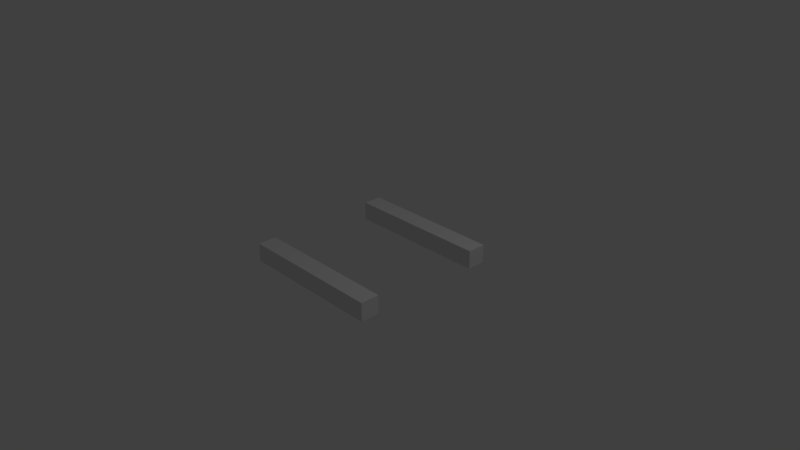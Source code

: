 # Source: wirebase.blend  (saved by Blender 2.79.6; exported with 4.5.12 LTS)
import bpy
from mathutils import Matrix  # noqa: F401  (used for matrix-valued properties, if any)

bpy.ops.wm.read_factory_settings(use_empty=True)
scene = bpy.context.scene
scene.name = 'Scene'

# ---- collections
col_collection_1 = bpy.data.collections.new('Collection 1'); scene.collection.children.link(col_collection_1)

# ---- materials (node trees are filled in below, after node groups)
mat_material = bpy.data.materials.new('Material')
mat_material.alpha_threshold = 0.0
mat_material.use_transparent_shadow = False
mat_material.roughness = 0.5
mat_material.line_color = (0.0, 0.0, 0.0, 1.0)

# ---- material node trees

# ---- world
world_world = bpy.data.worlds.new('World'); scene.world = world_world
world_world.color = (0.05088, 0.05088, 0.05088)
world_world.use_sun_shadow = False
world_world.sun_shadow_jitter_overblur = 0.0

# ---- cameras
cam_camera = bpy.data.cameras.new('Camera')
cam_camera.clip_end = 100.0
cam_camera.lens = 35.0
cam_camera.sensor_width = 32.0
cam_camera.sensor_height = 18.0
cam_camera.ortho_scale = 7.314
cam_camera.dof.focus_distance = 0.0
cam_camera.dof.aperture_fstop = 128.0

# ---- lights
light_lamp = bpy.data.lights.new('Lamp', 'POINT')
light_lamp.transmission_factor = 0.0
light_lamp.cutoff_distance = 30.0
light_lamp.energy = 100.0
light_lamp.shadow_buffer_clip_start = 1.001
light_lamp.shadow_soft_size = 0.1
light_lamp.shadow_maximum_resolution = 0.006
light_lamp.use_absolute_resolution = True

# ---- meshes
me_cube_005 = bpy.data.meshes.new('Cube.005')
me_cube_005.from_pydata([(-1.13, -17.89, -3.772), (-1.13, -17.89, -1.772), (-1.13, -15.89, -3.772), (-1.13, -15.89, -1.772), (0.4468, -17.89, -3.772), (0.4468, -17.89, -1.772), (0.4468, -15.89, -3.772), (0.4468, -15.89, -1.772), (-1.261, -17.3, -0.3746), (-1.261, -15.3, -0.3746), (0.3153, -15.3, -0.3746), (0.3153, -17.3, -0.3746), (-1.871, -15.54, 1.269), (-1.316, -13.98, 0.2357), (0.1545, -14.47, 0.7605), (-0.4008, -16.03, 1.794), (-1.974, -11.72, 2.205), (-1.276, -12.05, 0.4429), (0.05925, -12.54, 1.387), (-0.6388, -12.21, 3.149), (-0.9015, -8.39, -0.5276), (0.4953, -9.037, -1.192), (1.056, -9.009, 0.6768), (-0.3407, -8.361, 1.341), (-0.3439, -5.2, -0.7529), (1.019, -5.848, -1.522), (1.698, -5.685, 0.2765), (0.3344, -5.038, 1.045), (-0.3757, -0.3354, -0.1659), (1.048, -0.8115, -0.8816), (1.64, -0.7488, 0.9711), (0.2162, -0.2727, 1.687), (1.469, 3.494, -2.487), (2.928, 3.049, -1.871), (2.429, 3.046, 0.0259), (0.9709, 3.492, -0.5901), (0.3217, 6.579, -0.3008), (1.738, 7.206, -0.9161), (2.366, 6.635, 0.8274), (0.9496, 6.008, 1.443), (-1.646, 9.754, 2.374), (-0.2229, 10.3, 1.711), (0.3841, 9.965, 3.526), (-1.039, 9.414, 4.188), (-2.368, 13.64, 3.298), (-0.9391, 13.65, 2.452), (-0.2724, 13.65, 4.265), (-1.701, 13.64, 5.11), (-2.029, 17.23, 2.159), (-0.6257, 17.21, 1.248), (0.09204, 17.33, 3.025), (-1.312, 17.35, 3.936), (-0.9277, 20.54, -1.141), (0.5737, 20.11, -1.571), (0.9992, 20.64, 0.2789), (-0.5022, 21.08, 0.7089), (0.2892, 20.27, -5.828), (1.814, 19.76, -5.812), (2.064, 21.01, -4.283), (0.5391, 21.52, -4.3)], [], [(0, 1, 3, 2), (2, 3, 7, 6), (6, 7, 5, 4), (4, 5, 1, 0), (2, 6, 4, 0), (5, 7, 10, 11), (10, 9, 13, 14), (3, 1, 8, 9), (1, 5, 11, 8), (7, 3, 9, 10), (15, 14, 18, 19), (11, 10, 14, 15), (9, 8, 12, 13), (8, 11, 15, 12), (16, 19, 23, 20), (13, 12, 16, 17), (12, 15, 19, 16), (14, 13, 17, 18), (20, 23, 27, 24), (18, 17, 21, 22), (19, 18, 22, 23), (17, 16, 20, 21), (26, 25, 29, 30), (22, 21, 25, 26), (23, 22, 26, 27), (21, 20, 24, 25), (31, 30, 34, 35), (27, 26, 30, 31), (25, 24, 28, 29), (24, 27, 31, 28), (35, 34, 38, 39), (29, 28, 32, 33), (28, 31, 35, 32), (30, 29, 33, 34), (36, 39, 43, 40), (33, 32, 36, 37), (32, 35, 39, 36), (34, 33, 37, 38), (43, 42, 46, 47), (38, 37, 41, 42), (39, 38, 42, 43), (37, 36, 40, 41), (44, 47, 51, 48), (41, 40, 44, 45), (40, 43, 47, 44), (42, 41, 45, 46), (51, 50, 54, 55), (46, 45, 49, 50), (47, 46, 50, 51), (45, 44, 48, 49), (53, 52, 56, 57), (49, 48, 52, 53), (48, 51, 55, 52), (50, 49, 53, 54), (58, 57, 56, 59), (52, 55, 59, 56), (54, 53, 57, 58), (55, 54, 58, 59)])
me_cube_005.use_remesh_preserve_volume = False
me_cube_005.use_remesh_preserve_attributes = False
me_cube_005.use_mirror_vertex_groups = False
me_cube_005.update()
me_cube_004 = bpy.data.meshes.new('Cube.004')
me_cube_004.from_pydata([(-0.8517, -16.97, -4.242), (-0.8517, -16.97, -2.242), (-0.8517, -14.97, -4.242), (-0.8517, -14.97, -2.242), (0.7884, -16.97, -4.242), (0.7884, -16.97, -2.242), (0.7884, -14.97, -4.242), (0.7884, -14.97, -2.242), (-0.9885, -16.38, -0.8447), (-0.9885, -14.38, -0.8447), (0.6516, -14.38, -0.8447), (0.6516, -16.38, -0.8447), (-1.623, -14.62, 0.799), (-1.046, -13.06, -0.2344), (0.4843, -13.55, 0.2904), (-0.09328, -15.12, 1.324), (-2.284, -11.85, 1.851), (-0.941, -11.42, 0.7874), (-0.001969, -12.15, 2.255), (-1.345, -12.58, 3.319), (-2.839, -8.428, 2.492), (-1.328, -8.176, 1.755), (-0.69, -8.681, 3.527), (-2.201, -8.934, 4.264), (-2.005, -4.797, 1.875), (-0.5867, -5.444, 1.106), (0.1189, -5.282, 2.904), (-1.299, -4.634, 3.673), (-0.4954, -1.684, -0.005539), (0.9855, -2.161, -0.7212), (1.601, -2.098, 1.131), (0.1202, -1.622, 1.847), (0.8553, 1.803, -1.653), (2.391, 1.358, -2.196), (2.847, 1.356, -0.2751), (1.312, 1.801, 0.2679), (0.4465, 5.675, -0.5597), (1.918, 6.334, -1.149), (2.56, 5.769, 0.6031), (1.088, 5.111, 1.192), (-1.416, 8.903, 1.767), (-0.06662, 9.953, 1.33), (0.6259, 9.339, 3.036), (-0.7232, 8.289, 3.473), (-2.094, 13.43, 2.628), (-0.6081, 13.44, 1.783), (0.08545, 13.43, 3.595), (-1.401, 13.43, 4.441), (-1.383, 17.81, 1.042), (0.07691, 17.79, 0.1314), (0.8236, 17.91, 1.908), (-0.6365, 17.93, 2.819), (-0.1261, 19.57, -2.461), (1.436, 19.14, -2.891), (1.878, 19.67, -1.041), (0.3165, 20.11, -0.6115), (0.6245, 21.19, -6.298), (2.21, 20.68, -6.282), (2.47, 21.93, -4.753), (0.8844, 22.44, -4.77)], [], [(0, 1, 3, 2), (2, 3, 7, 6), (6, 7, 5, 4), (4, 5, 1, 0), (2, 6, 4, 0), (5, 7, 10, 11), (10, 9, 13, 14), (3, 1, 8, 9), (1, 5, 11, 8), (7, 3, 9, 10), (15, 14, 18, 19), (11, 10, 14, 15), (9, 8, 12, 13), (8, 11, 15, 12), (16, 19, 23, 20), (13, 12, 16, 17), (12, 15, 19, 16), (14, 13, 17, 18), (20, 23, 27, 24), (18, 17, 21, 22), (19, 18, 22, 23), (17, 16, 20, 21), (26, 25, 29, 30), (22, 21, 25, 26), (23, 22, 26, 27), (21, 20, 24, 25), (31, 30, 34, 35), (27, 26, 30, 31), (25, 24, 28, 29), (24, 27, 31, 28), (35, 34, 38, 39), (29, 28, 32, 33), (28, 31, 35, 32), (30, 29, 33, 34), (36, 39, 43, 40), (33, 32, 36, 37), (32, 35, 39, 36), (34, 33, 37, 38), (43, 42, 46, 47), (38, 37, 41, 42), (39, 38, 42, 43), (37, 36, 40, 41), (44, 47, 51, 48), (41, 40, 44, 45), (40, 43, 47, 44), (42, 41, 45, 46), (51, 50, 54, 55), (46, 45, 49, 50), (47, 46, 50, 51), (45, 44, 48, 49), (53, 52, 56, 57), (49, 48, 52, 53), (48, 51, 55, 52), (50, 49, 53, 54), (58, 57, 56, 59), (52, 55, 59, 56), (54, 53, 57, 58), (55, 54, 58, 59)])
me_cube_004.use_remesh_preserve_volume = False
me_cube_004.use_remesh_preserve_attributes = False
me_cube_004.use_mirror_vertex_groups = False
me_cube_004.update()
me_cube_003 = bpy.data.meshes.new('Cube.003')
me_cube_003.from_pydata([(-1.288, -16.95, -3.634), (-1.288, -16.95, -1.634), (-1.288, -14.95, -3.634), (-1.288, -14.95, -1.634), (0.372, -16.95, -3.634), (0.372, -16.95, -1.634), (0.372, -14.95, -3.634), (0.372, -14.95, -1.634), (-1.426, -16.36, -0.2363), (-1.426, -14.36, -0.2363), (0.2336, -14.36, -0.2363), (0.2336, -16.36, -0.2363), (-2.068, -14.6, 1.407), (-1.484, -13.04, 0.374), (0.06431, -13.53, 0.8988), (-0.5201, -15.1, 1.932), (-1.859, -11.19, 1.289), (-0.4851, -11.06, 0.1751), (0.4189, -11.72, 1.714), (-0.9551, -11.86, 2.828), (-0.9869, -8.134, -0.1184), (0.4451, -8.864, -0.8178), (1.069, -8.863, 1.036), (-0.3634, -8.133, 1.735), (-0.8915, -4.814, 0.2916), (0.6239, -4.837, -0.5233), (1.298, -4.969, 1.3), (-0.2179, -4.946, 2.115), (-0.9271, -1.665, 0.6028), (0.5714, -2.141, -0.1128), (1.194, -2.078, 1.74), (-0.3041, -1.602, 2.456), (0.1307, 2.391, -0.5496), (1.625, 1.671, -1.038), (2.114, 1.855, 0.8638), (0.6203, 2.576, 1.353), (-0.2327, 5.977, 0.3951), (1.316, 6.04, -0.3215), (1.912, 5.797, 1.529), (0.3637, 5.735, 2.246), (-1.407, 9.184, 1.691), (0.09051, 9.735, 1.029), (0.7294, 9.395, 2.843), (-0.7682, 8.844, 3.506), (-1.357, 12.94, 1.48), (0.1471, 12.95, 0.6348), (0.8489, 12.94, 2.447), (-0.655, 12.93, 3.293), (-1.231, 16.54, 0.7004), (0.2468, 16.52, -0.2105), (1.002, 16.64, 1.566), (-0.4751, 16.66, 2.477), (-0.5533, 19.59, -1.853), (1.027, 19.16, -2.283), (1.475, 19.69, -0.433), (-0.1055, 20.13, -0.003096), (0.2062, 21.21, -5.69), (1.811, 20.7, -5.674), (2.074, 21.95, -4.145), (0.4692, 22.46, -4.161)], [], [(0, 1, 3, 2), (2, 3, 7, 6), (6, 7, 5, 4), (4, 5, 1, 0), (2, 6, 4, 0), (5, 7, 10, 11), (10, 9, 13, 14), (3, 1, 8, 9), (1, 5, 11, 8), (7, 3, 9, 10), (15, 14, 18, 19), (11, 10, 14, 15), (9, 8, 12, 13), (8, 11, 15, 12), (16, 19, 23, 20), (13, 12, 16, 17), (12, 15, 19, 16), (14, 13, 17, 18), (20, 23, 27, 24), (18, 17, 21, 22), (19, 18, 22, 23), (17, 16, 20, 21), (26, 25, 29, 30), (22, 21, 25, 26), (23, 22, 26, 27), (21, 20, 24, 25), (31, 30, 34, 35), (27, 26, 30, 31), (25, 24, 28, 29), (24, 27, 31, 28), (35, 34, 38, 39), (29, 28, 32, 33), (28, 31, 35, 32), (30, 29, 33, 34), (36, 39, 43, 40), (33, 32, 36, 37), (32, 35, 39, 36), (34, 33, 37, 38), (43, 42, 46, 47), (38, 37, 41, 42), (39, 38, 42, 43), (37, 36, 40, 41), (44, 47, 51, 48), (41, 40, 44, 45), (40, 43, 47, 44), (42, 41, 45, 46), (51, 50, 54, 55), (46, 45, 49, 50), (47, 46, 50, 51), (45, 44, 48, 49), (53, 52, 56, 57), (49, 48, 52, 53), (48, 51, 55, 52), (50, 49, 53, 54), (58, 57, 56, 59), (52, 55, 59, 56), (54, 53, 57, 58), (55, 54, 58, 59)])
me_cube_003.use_remesh_preserve_volume = False
me_cube_003.use_remesh_preserve_attributes = False
me_cube_003.use_mirror_vertex_groups = False
me_cube_003.update()
me_cube_002 = bpy.data.meshes.new('Cube.002')
me_cube_002.from_pydata([(-1.201, -16.51, -3.761), (-1.201, -16.51, -1.761), (-1.201, -14.51, -3.761), (-1.201, -14.51, -1.761), (0.4679, -16.51, -3.761), (0.4679, -16.51, -1.761), (0.4679, -14.51, -3.761), (0.4679, -14.51, -1.761), (-1.34, -15.91, -0.3639), (-1.34, -13.91, -0.3639), (0.3287, -13.91, -0.3639), (0.3287, -15.91, -0.3639), (-1.986, -14.16, 1.28), (-1.398, -12.59, 0.2464), (0.1585, -13.09, 0.7712), (-0.4293, -14.65, 1.805), (-1.776, -10.75, 1.161), (-0.394, -10.61, 0.04754), (0.515, -11.28, 1.587), (-0.8667, -11.41, 2.7), (-0.8986, -7.688, -0.246), (0.5414, -8.418, -0.9454), (1.168, -8.418, 0.9081), (-0.2717, -7.688, 1.608), (-0.8027, -4.368, 0.164), (0.7212, -4.391, -0.6509), (1.399, -4.523, 1.172), (-0.1253, -4.5, 1.987), (-2.428, -1.948, 2.459), (-1.038, -1.066, 1.79), (-0.2585, -1.539, 3.494), (-1.648, -2.42, 4.163), (-2.502, 1.573, 2.663), (-0.9426, 1.435, 1.963), (-0.3698, 1.252, 3.833), (-1.929, 1.39, 4.532), (-1.332, 5.031, 1.814), (0.19, 4.509, 1.182), (0.7444, 4.545, 3.068), (-0.7777, 5.067, 3.701), (0.476, 7.925, -0.5515), (1.813, 6.778, -0.8896), (2.423, 7.268, 0.9066), (1.085, 8.416, 1.245), (0.7073, 11.92, -1.016), (2.22, 11.93, -1.862), (2.925, 11.93, -0.04974), (1.413, 11.92, 0.7959), (-0.7442, 16.67, 0.1015), (0.5826, 17.48, -0.8005), (1.465, 17.28, 0.8854), (0.1382, 16.47, 1.787), (-0.4627, 20.04, -1.98), (1.127, 19.6, -2.41), (1.577, 20.14, -0.5606), (-0.01233, 20.57, -0.1307), (0.3011, 21.65, -5.818), (1.915, 21.14, -5.801), (2.179, 22.39, -4.273), (0.5656, 22.9, -4.289)], [], [(0, 1, 3, 2), (2, 3, 7, 6), (6, 7, 5, 4), (4, 5, 1, 0), (2, 6, 4, 0), (5, 7, 10, 11), (10, 9, 13, 14), (3, 1, 8, 9), (1, 5, 11, 8), (7, 3, 9, 10), (15, 14, 18, 19), (11, 10, 14, 15), (9, 8, 12, 13), (8, 11, 15, 12), (16, 19, 23, 20), (13, 12, 16, 17), (12, 15, 19, 16), (14, 13, 17, 18), (20, 23, 27, 24), (18, 17, 21, 22), (19, 18, 22, 23), (17, 16, 20, 21), (26, 25, 29, 30), (22, 21, 25, 26), (23, 22, 26, 27), (21, 20, 24, 25), (31, 30, 34, 35), (27, 26, 30, 31), (25, 24, 28, 29), (24, 27, 31, 28), (35, 34, 38, 39), (29, 28, 32, 33), (28, 31, 35, 32), (30, 29, 33, 34), (36, 39, 43, 40), (33, 32, 36, 37), (32, 35, 39, 36), (34, 33, 37, 38), (43, 42, 46, 47), (38, 37, 41, 42), (39, 38, 42, 43), (37, 36, 40, 41), (44, 47, 51, 48), (41, 40, 44, 45), (40, 43, 47, 44), (42, 41, 45, 46), (51, 50, 54, 55), (46, 45, 49, 50), (47, 46, 50, 51), (45, 44, 48, 49), (53, 52, 56, 57), (49, 48, 52, 53), (48, 51, 55, 52), (50, 49, 53, 54), (58, 57, 56, 59), (52, 55, 59, 56), (54, 53, 57, 58), (55, 54, 58, 59)])
me_cube_002.use_remesh_preserve_volume = False
me_cube_002.use_remesh_preserve_attributes = False
me_cube_002.use_mirror_vertex_groups = False
me_cube_002.update()
me_cube_001 = bpy.data.meshes.new('Cube.001')
me_cube_001.from_pydata([(1.0, -0.7421, -0.1262), (1.0, -1.0, -0.1262), (-1.0, -1.0, -0.1262), (-1.0, -0.7421, -0.1262), (1.0, -0.7421, 0.1262), (1.0, -1.0, 0.1262), (-1.0, -1.0, 0.1262), (-1.0, -0.7421, 0.1262)], [], [(0, 1, 2, 3), (4, 7, 6, 5), (0, 4, 5, 1), (1, 5, 6, 2), (2, 6, 7, 3), (4, 0, 3, 7)])
me_cube_001.materials.append(mat_material)
me_cube_001.use_remesh_preserve_volume = False
me_cube_001.use_remesh_preserve_attributes = False
me_cube_001.use_mirror_vertex_groups = False
me_cube_001.update()
me_cube = bpy.data.meshes.new('Cube')
me_cube.from_pydata([(1.0, -0.7421, -0.1262), (1.0, -1.0, -0.1262), (-1.0, -1.0, -0.1262), (-1.0, -0.7421, -0.1262), (1.0, -0.7421, 0.1262), (1.0, -1.0, 0.1262), (-1.0, -1.0, 0.1262), (-1.0, -0.7421, 0.1262)], [], [(0, 1, 2, 3), (4, 7, 6, 5), (0, 4, 5, 1), (1, 5, 6, 2), (2, 6, 7, 3), (4, 0, 3, 7)])
me_cube.materials.append(mat_material)
me_cube.use_remesh_preserve_volume = False
me_cube.use_remesh_preserve_attributes = False
me_cube.use_mirror_vertex_groups = False
me_cube.update()

# ---- objects
ob_empty = bpy.data.objects.new('Empty', None)
ob_w4 = bpy.data.objects.new('w4', me_cube_005)
ob_w3 = bpy.data.objects.new('w3', me_cube_004)
ob_w2 = bpy.data.objects.new('w2', me_cube_003)
ob_w1 = bpy.data.objects.new('w1', me_cube_002)
ob_cube_001 = bpy.data.objects.new('Cube.001', me_cube_001)
ob_cube = bpy.data.objects.new('Cube', me_cube)
ob_lamp = bpy.data.objects.new('Lamp', light_lamp)
ob_camera = bpy.data.objects.new('Camera', cam_camera)

# ---- transforms, parenting, visibility, modifiers, constraints
ob_empty.location = (0.0, 0.0, 0.0)
ob_empty.scale = (0.0075, 0.0075, 0.0075)
ob_empty.lineart.crease_threshold = 0.0
ob_w4.parent = ob_empty
ob_w4.location = (-2.118e-22, 4.235e-22, 0.0)
ob_w4.scale = (0.04677, 0.04677, 0.04677)
ob_w4.lineart.crease_threshold = 0.0
_m = ob_w4.modifiers.new('Bevel', 'BEVEL')
_m.width = 0.51
_m.width_pct = 0.51
_m.limit_method = 'NONE'
_m.spread = 0.0
_m = ob_w4.modifiers.new('Subsurf', 'SUBSURF')
_m.uv_smooth = 'PRESERVE_CORNERS'
_m.quality = 2
_m.levels = 2
_m.show_only_control_edges = False
ob_w3.parent = ob_empty
ob_w3.location = (0.0, 0.0, 0.0)
ob_w3.scale = (0.04677, 0.04677, 0.04677)
ob_w3.lineart.crease_threshold = 0.0
_m = ob_w3.modifiers.new('Bevel', 'BEVEL')
_m.width = 0.51
_m.width_pct = 0.51
_m.limit_method = 'NONE'
_m.spread = 0.0
_m = ob_w3.modifiers.new('Subsurf', 'SUBSURF')
_m.uv_smooth = 'PRESERVE_CORNERS'
_m.quality = 2
_m.levels = 2
_m.show_only_control_edges = False
ob_w2.parent = ob_empty
ob_w2.location = (-1.059e-22, 0.0, 0.0)
ob_w2.scale = (0.04677, 0.04677, 0.04677)
ob_w2.lineart.crease_threshold = 0.0
_m = ob_w2.modifiers.new('Bevel', 'BEVEL')
_m.width = 0.51
_m.width_pct = 0.51
_m.limit_method = 'NONE'
_m.spread = 0.0
_m = ob_w2.modifiers.new('Subsurf', 'SUBSURF')
_m.uv_smooth = 'PRESERVE_CORNERS'
_m.quality = 2
_m.levels = 2
_m.show_only_control_edges = False
ob_w1.parent = ob_empty
ob_w1.location = (0.0, 0.0, 0.0)
ob_w1.scale = (0.04677, 0.04677, 0.04677)
ob_w1.lineart.crease_threshold = 0.0
_m = ob_w1.modifiers.new('Bevel', 'BEVEL')
_m.width = 0.51
_m.width_pct = 0.51
_m.limit_method = 'NONE'
_m.spread = 0.0
_m = ob_w1.modifiers.new('Subsurf', 'SUBSURF')
_m.uv_smooth = 'PRESERVE_CORNERS'
_m.quality = 2
_m.levels = 2
_m.show_only_control_edges = False
ob_cube_001.location = (0.0, 1.813, 0.0)
ob_cube_001.lock_rotations_4d = False
ob_cube_001.empty_display_type = 'ARROWS'
ob_cube_001.lineart.crease_threshold = 0.0
ob_cube.location = (0.0, 0.0, 0.0)
ob_cube.lock_rotations_4d = False
ob_cube.empty_display_type = 'ARROWS'
ob_cube.lineart.crease_threshold = 0.0
ob_lamp.location = (4.076, 1.005, 5.904)
ob_lamp.rotation_euler = (0.6503, 0.05522, 1.866)
ob_lamp.lock_rotations_4d = False
ob_lamp.empty_display_type = 'ARROWS'
ob_lamp.color = (0.0, 0.0, 0.0, 0.0)
ob_lamp.lineart.crease_threshold = 0.0
ob_camera.location = (7.481, -6.508, 5.344)
ob_camera.rotation_euler = (1.109, 0.0, 0.8149)
ob_camera.lock_rotations_4d = False
ob_camera.empty_display_type = 'ARROWS'
ob_camera.color = (0.0, 0.0, 0.0, 0.0)
ob_camera.display_type = 'WIRE'
ob_camera.lineart.crease_threshold = 0.0

# ---- collection membership
col_collection_1.objects.link(ob_empty)
col_collection_1.objects.link(ob_w4)
col_collection_1.objects.link(ob_w3)
col_collection_1.objects.link(ob_w2)
col_collection_1.objects.link(ob_w1)
col_collection_1.objects.link(ob_cube_001)
col_collection_1.objects.link(ob_cube)
col_collection_1.objects.link(ob_lamp)
col_collection_1.objects.link(ob_camera)

# ---- scene / render settings (as saved in the file)
scene.camera = ob_camera
scene.frame_start = 1; scene.frame_end = 250; scene.frame_set(0)
scene.render.engine = 'BLENDER_EEVEE_NEXT'
scene.render.resolution_percentage = 50
scene.render.dither_intensity = 0.0
scene.cycles.use_denoising = False
scene.cycles.samples = 128
scene.cycles.sampling_pattern = 'TABULATED_SOBOL'
scene.cycles.use_adaptive_sampling = False
scene.cycles.use_light_tree = False
scene.view_settings.view_transform = 'Standard'
bpy.context.view_layer.update()
